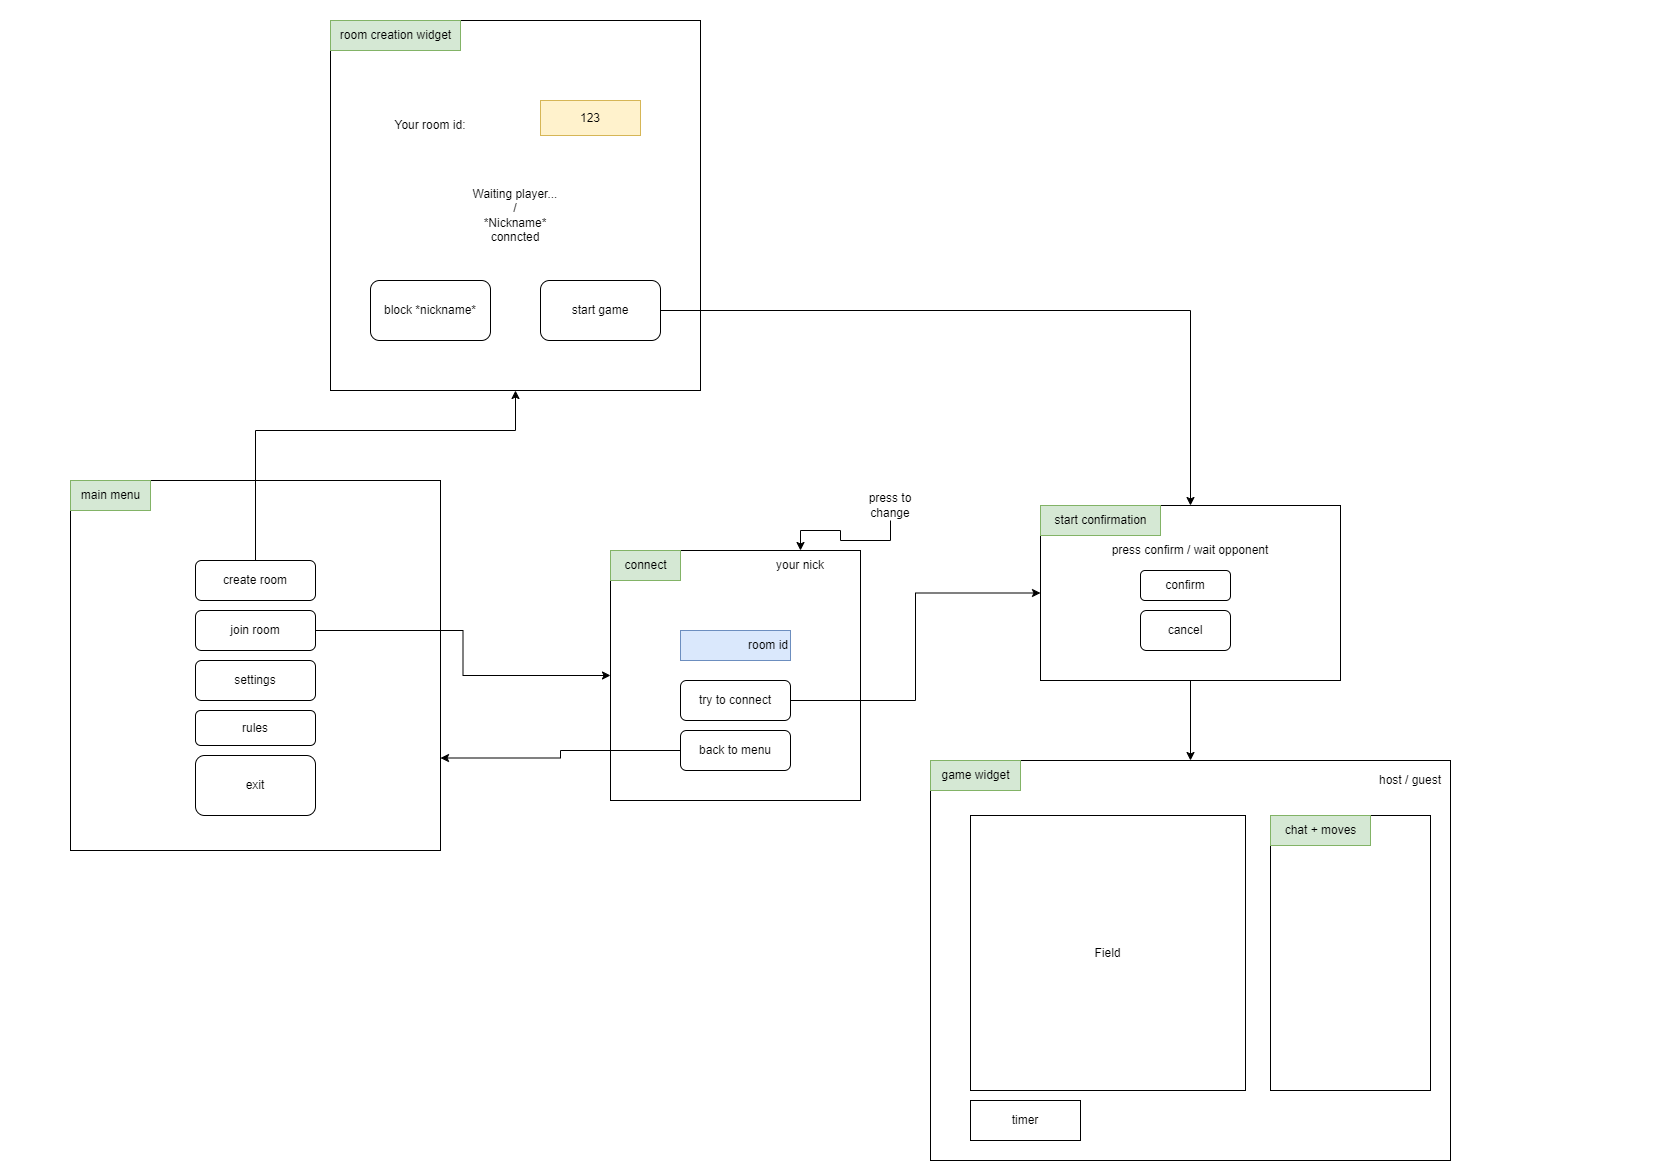

The diagram above was exported from draw.io. Its source (the exported page's mxGraphModel, read from the mxfile embedded in the PNG):
<mxGraphModel dx="1202" dy="828" grid="1" gridSize="10" guides="1" tooltips="1" connect="1" arrows="1" fold="1" page="1" pageScale="1" pageWidth="827" pageHeight="1169" math="0" shadow="0">
  <root>
    <mxCell id="0" />
    <mxCell id="1" parent="0" />
    <mxCell id="HvyfbQgoiSpbiAGSP9Ga-1" value="" style="whiteSpace=wrap;html=1;aspect=fixed;" vertex="1" parent="1">
      <mxGeometry x="70" y="480" width="370" height="370" as="geometry" />
    </mxCell>
    <mxCell id="HvyfbQgoiSpbiAGSP9Ga-2" value="main menu" style="text;html=1;align=center;verticalAlign=middle;resizable=0;points=[];autosize=1;strokeColor=#82b366;fillColor=#d5e8d4;" vertex="1" parent="1">
      <mxGeometry x="70" y="480" width="80" height="30" as="geometry" />
    </mxCell>
    <mxCell id="HvyfbQgoiSpbiAGSP9Ga-40" style="edgeStyle=orthogonalEdgeStyle;rounded=0;orthogonalLoop=1;jettySize=auto;html=1;entryX=0.5;entryY=1;entryDx=0;entryDy=0;" edge="1" parent="1" source="HvyfbQgoiSpbiAGSP9Ga-3" target="HvyfbQgoiSpbiAGSP9Ga-39">
      <mxGeometry relative="1" as="geometry">
        <Array as="points">
          <mxPoint x="255" y="430" />
          <mxPoint x="515" y="430" />
        </Array>
      </mxGeometry>
    </mxCell>
    <mxCell id="HvyfbQgoiSpbiAGSP9Ga-3" value="create room" style="rounded=1;whiteSpace=wrap;html=1;" vertex="1" parent="1">
      <mxGeometry x="195" y="560" width="120" height="40" as="geometry" />
    </mxCell>
    <mxCell id="HvyfbQgoiSpbiAGSP9Ga-4" value="settings" style="rounded=1;whiteSpace=wrap;html=1;" vertex="1" parent="1">
      <mxGeometry x="195" y="660" width="120" height="40" as="geometry" />
    </mxCell>
    <mxCell id="HvyfbQgoiSpbiAGSP9Ga-5" value="exit" style="rounded=1;whiteSpace=wrap;html=1;" vertex="1" parent="1">
      <mxGeometry x="195" y="755" width="120" height="60" as="geometry" />
    </mxCell>
    <mxCell id="HvyfbQgoiSpbiAGSP9Ga-6" value="" style="whiteSpace=wrap;html=1;aspect=fixed;" vertex="1" parent="1">
      <mxGeometry x="610" y="550" width="250" height="250" as="geometry" />
    </mxCell>
    <mxCell id="HvyfbQgoiSpbiAGSP9Ga-7" value="connect" style="text;html=1;align=center;verticalAlign=middle;resizable=0;points=[];autosize=1;strokeColor=#82b366;fillColor=#d5e8d4;" vertex="1" parent="1">
      <mxGeometry x="610" y="550" width="70" height="30" as="geometry" />
    </mxCell>
    <mxCell id="HvyfbQgoiSpbiAGSP9Ga-8" value="room id" style="rounded=0;whiteSpace=wrap;html=1;align=right;fillColor=#dae8fc;strokeColor=#6c8ebf;" vertex="1" parent="1">
      <mxGeometry x="680" y="630" width="110" height="30" as="geometry" />
    </mxCell>
    <mxCell id="HvyfbQgoiSpbiAGSP9Ga-23" style="edgeStyle=orthogonalEdgeStyle;rounded=0;orthogonalLoop=1;jettySize=auto;html=1;entryX=0;entryY=0.5;entryDx=0;entryDy=0;" edge="1" parent="1" source="HvyfbQgoiSpbiAGSP9Ga-9" target="HvyfbQgoiSpbiAGSP9Ga-17">
      <mxGeometry relative="1" as="geometry" />
    </mxCell>
    <mxCell id="HvyfbQgoiSpbiAGSP9Ga-9" value="try to connect" style="rounded=1;whiteSpace=wrap;html=1;" vertex="1" parent="1">
      <mxGeometry x="680" y="680" width="110" height="40" as="geometry" />
    </mxCell>
    <mxCell id="HvyfbQgoiSpbiAGSP9Ga-12" style="edgeStyle=orthogonalEdgeStyle;rounded=0;orthogonalLoop=1;jettySize=auto;html=1;entryX=1;entryY=0.75;entryDx=0;entryDy=0;" edge="1" parent="1" source="HvyfbQgoiSpbiAGSP9Ga-11" target="HvyfbQgoiSpbiAGSP9Ga-1">
      <mxGeometry relative="1" as="geometry" />
    </mxCell>
    <mxCell id="HvyfbQgoiSpbiAGSP9Ga-11" value="back to menu" style="rounded=1;whiteSpace=wrap;html=1;" vertex="1" parent="1">
      <mxGeometry x="680" y="730" width="110" height="40" as="geometry" />
    </mxCell>
    <mxCell id="HvyfbQgoiSpbiAGSP9Ga-14" value="" style="rounded=0;whiteSpace=wrap;html=1;" vertex="1" parent="1">
      <mxGeometry x="930" y="760" width="520" height="400" as="geometry" />
    </mxCell>
    <mxCell id="HvyfbQgoiSpbiAGSP9Ga-16" value="game widget" style="text;html=1;align=center;verticalAlign=middle;resizable=0;points=[];autosize=1;strokeColor=#82b366;fillColor=#d5e8d4;" vertex="1" parent="1">
      <mxGeometry x="930" y="760" width="90" height="30" as="geometry" />
    </mxCell>
    <mxCell id="HvyfbQgoiSpbiAGSP9Ga-24" style="edgeStyle=orthogonalEdgeStyle;rounded=0;orthogonalLoop=1;jettySize=auto;html=1;entryX=0.5;entryY=0;entryDx=0;entryDy=0;" edge="1" parent="1" source="HvyfbQgoiSpbiAGSP9Ga-17" target="HvyfbQgoiSpbiAGSP9Ga-14">
      <mxGeometry relative="1" as="geometry" />
    </mxCell>
    <mxCell id="HvyfbQgoiSpbiAGSP9Ga-17" value="" style="rounded=0;whiteSpace=wrap;html=1;" vertex="1" parent="1">
      <mxGeometry x="1040" y="505" width="300" height="175" as="geometry" />
    </mxCell>
    <mxCell id="HvyfbQgoiSpbiAGSP9Ga-19" value="start confirmation" style="text;html=1;align=center;verticalAlign=middle;resizable=0;points=[];autosize=1;strokeColor=#82b366;fillColor=#d5e8d4;" vertex="1" parent="1">
      <mxGeometry x="1040" y="505" width="120" height="30" as="geometry" />
    </mxCell>
    <mxCell id="HvyfbQgoiSpbiAGSP9Ga-20" value="press confirm / wait opponent" style="text;html=1;strokeColor=none;fillColor=none;align=center;verticalAlign=middle;whiteSpace=wrap;rounded=0;" vertex="1" parent="1">
      <mxGeometry x="1090" y="535" width="200" height="30" as="geometry" />
    </mxCell>
    <mxCell id="HvyfbQgoiSpbiAGSP9Ga-21" value="confirm" style="rounded=1;whiteSpace=wrap;html=1;" vertex="1" parent="1">
      <mxGeometry x="1140" y="570" width="90" height="30" as="geometry" />
    </mxCell>
    <mxCell id="HvyfbQgoiSpbiAGSP9Ga-22" value="cancel" style="rounded=1;whiteSpace=wrap;html=1;" vertex="1" parent="1">
      <mxGeometry x="1140" y="610" width="90" height="40" as="geometry" />
    </mxCell>
    <mxCell id="HvyfbQgoiSpbiAGSP9Ga-27" value="Field" style="whiteSpace=wrap;html=1;aspect=fixed;" vertex="1" parent="1">
      <mxGeometry x="970" y="815" width="275" height="275" as="geometry" />
    </mxCell>
    <mxCell id="HvyfbQgoiSpbiAGSP9Ga-29" value="" style="rounded=0;whiteSpace=wrap;html=1;" vertex="1" parent="1">
      <mxGeometry x="1270" y="815" width="160" height="275" as="geometry" />
    </mxCell>
    <mxCell id="HvyfbQgoiSpbiAGSP9Ga-30" value="chat + moves" style="text;html=1;align=center;verticalAlign=middle;resizable=0;points=[];autosize=1;strokeColor=#82b366;fillColor=#d5e8d4;" vertex="1" parent="1">
      <mxGeometry x="1270" y="815" width="100" height="30" as="geometry" />
    </mxCell>
    <mxCell id="HvyfbQgoiSpbiAGSP9Ga-31" value="timer" style="rounded=0;whiteSpace=wrap;html=1;" vertex="1" parent="1">
      <mxGeometry x="970" y="1100" width="110" height="40" as="geometry" />
    </mxCell>
    <mxCell id="HvyfbQgoiSpbiAGSP9Ga-32" value="rules" style="rounded=1;whiteSpace=wrap;html=1;" vertex="1" parent="1">
      <mxGeometry x="195" y="710" width="120" height="35" as="geometry" />
    </mxCell>
    <mxCell id="HvyfbQgoiSpbiAGSP9Ga-34" value="your nick" style="text;html=1;strokeColor=none;fillColor=none;align=center;verticalAlign=middle;whiteSpace=wrap;rounded=0;" vertex="1" parent="1">
      <mxGeometry x="740" y="550" width="120" height="30" as="geometry" />
    </mxCell>
    <mxCell id="HvyfbQgoiSpbiAGSP9Ga-36" style="edgeStyle=orthogonalEdgeStyle;rounded=0;orthogonalLoop=1;jettySize=auto;html=1;" edge="1" parent="1" source="HvyfbQgoiSpbiAGSP9Ga-35" target="HvyfbQgoiSpbiAGSP9Ga-34">
      <mxGeometry relative="1" as="geometry" />
    </mxCell>
    <mxCell id="HvyfbQgoiSpbiAGSP9Ga-35" value="press to change" style="text;html=1;strokeColor=none;fillColor=none;align=center;verticalAlign=middle;whiteSpace=wrap;rounded=0;" vertex="1" parent="1">
      <mxGeometry x="860" y="490" width="60" height="30" as="geometry" />
    </mxCell>
    <mxCell id="HvyfbQgoiSpbiAGSP9Ga-38" style="edgeStyle=orthogonalEdgeStyle;rounded=0;orthogonalLoop=1;jettySize=auto;html=1;" edge="1" parent="1" source="HvyfbQgoiSpbiAGSP9Ga-37" target="HvyfbQgoiSpbiAGSP9Ga-6">
      <mxGeometry relative="1" as="geometry" />
    </mxCell>
    <mxCell id="HvyfbQgoiSpbiAGSP9Ga-37" value="join room" style="rounded=1;whiteSpace=wrap;html=1;" vertex="1" parent="1">
      <mxGeometry x="195" y="610" width="120" height="40" as="geometry" />
    </mxCell>
    <mxCell id="HvyfbQgoiSpbiAGSP9Ga-39" value="" style="whiteSpace=wrap;html=1;aspect=fixed;" vertex="1" parent="1">
      <mxGeometry x="330" y="20" width="370" height="370" as="geometry" />
    </mxCell>
    <mxCell id="HvyfbQgoiSpbiAGSP9Ga-41" value="Your room id:" style="text;html=1;strokeColor=none;fillColor=none;align=center;verticalAlign=middle;whiteSpace=wrap;rounded=0;" vertex="1" parent="1">
      <mxGeometry x="370" y="110" width="120" height="30" as="geometry" />
    </mxCell>
    <mxCell id="HvyfbQgoiSpbiAGSP9Ga-42" value="123" style="rounded=0;whiteSpace=wrap;html=1;fillColor=#fff2cc;strokeColor=#d6b656;" vertex="1" parent="1">
      <mxGeometry x="540" y="100" width="100" height="35" as="geometry" />
    </mxCell>
    <mxCell id="HvyfbQgoiSpbiAGSP9Ga-43" value="Waiting player...&lt;br&gt;/&lt;br&gt;*Nickname* conncted" style="text;html=1;strokeColor=none;fillColor=none;align=center;verticalAlign=middle;whiteSpace=wrap;rounded=0;" vertex="1" parent="1">
      <mxGeometry x="465" y="200" width="100" height="30" as="geometry" />
    </mxCell>
    <mxCell id="HvyfbQgoiSpbiAGSP9Ga-45" value="block *nickname*" style="rounded=1;whiteSpace=wrap;html=1;" vertex="1" parent="1">
      <mxGeometry x="370" y="280" width="120" height="60" as="geometry" />
    </mxCell>
    <mxCell id="HvyfbQgoiSpbiAGSP9Ga-47" style="edgeStyle=orthogonalEdgeStyle;rounded=0;orthogonalLoop=1;jettySize=auto;html=1;entryX=0.5;entryY=0;entryDx=0;entryDy=0;" edge="1" parent="1" source="HvyfbQgoiSpbiAGSP9Ga-46" target="HvyfbQgoiSpbiAGSP9Ga-17">
      <mxGeometry relative="1" as="geometry" />
    </mxCell>
    <mxCell id="HvyfbQgoiSpbiAGSP9Ga-46" value="start game" style="rounded=1;whiteSpace=wrap;html=1;" vertex="1" parent="1">
      <mxGeometry x="540" y="280" width="120" height="60" as="geometry" />
    </mxCell>
    <mxCell id="HvyfbQgoiSpbiAGSP9Ga-48" value="host / guest" style="text;html=1;strokeColor=none;fillColor=none;align=center;verticalAlign=middle;whiteSpace=wrap;rounded=0;" vertex="1" parent="1">
      <mxGeometry x="1370" y="760" width="80" height="40" as="geometry" />
    </mxCell>
    <mxCell id="HvyfbQgoiSpbiAGSP9Ga-49" value="room creation widget" style="text;html=1;align=center;verticalAlign=middle;resizable=0;points=[];autosize=1;strokeColor=#82b366;fillColor=#d5e8d4;" vertex="1" parent="1">
      <mxGeometry x="330" y="20" width="130" height="30" as="geometry" />
    </mxCell>
  </root>
</mxGraphModel>